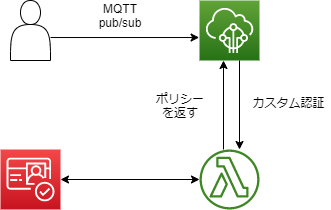

The diagram above was exported from draw.io. Its source (the exported page's mxGraphModel, read from the mxfile embedded in the PNG):
<mxGraphModel dx="852" dy="504" grid="1" gridSize="10" guides="1" tooltips="1" connect="1" arrows="1" fold="1" page="1" pageScale="1" pageWidth="827" pageHeight="1169" math="0" shadow="0">
  <root>
    <mxCell id="0" />
    <mxCell id="1" parent="0" />
    <mxCell id="cAORfV_PE8KNcq913RfR-1" value="" style="sketch=0;points=[[0,0,0],[0.25,0,0],[0.5,0,0],[0.75,0,0],[1,0,0],[0,1,0],[0.25,1,0],[0.5,1,0],[0.75,1,0],[1,1,0],[0,0.25,0],[0,0.5,0],[0,0.75,0],[1,0.25,0],[1,0.5,0],[1,0.75,0]];outlineConnect=0;fontColor=#232F3E;gradientColor=#60A337;gradientDirection=north;fillColor=#277116;strokeColor=#ffffff;dashed=0;verticalLabelPosition=bottom;verticalAlign=top;align=center;html=1;fontSize=12;fontStyle=0;aspect=fixed;shape=mxgraph.aws4.resourceIcon;resIcon=mxgraph.aws4.iot_core;" parent="1" vertex="1">
      <mxGeometry x="399" y="150" width="60" height="60" as="geometry" />
    </mxCell>
    <mxCell id="cAORfV_PE8KNcq913RfR-2" value="" style="sketch=0;outlineConnect=0;fontColor=#232F3E;gradientColor=none;fillColor=#3F8624;strokeColor=none;dashed=0;verticalLabelPosition=bottom;verticalAlign=top;align=center;html=1;fontSize=12;fontStyle=0;aspect=fixed;pointerEvents=1;shape=mxgraph.aws4.lambda_function;" parent="1" vertex="1">
      <mxGeometry x="399" y="299" width="60" height="60" as="geometry" />
    </mxCell>
    <mxCell id="cAORfV_PE8KNcq913RfR-3" value="" style="sketch=0;points=[[0,0,0],[0.25,0,0],[0.5,0,0],[0.75,0,0],[1,0,0],[0,1,0],[0.25,1,0],[0.5,1,0],[0.75,1,0],[1,1,0],[0,0.25,0],[0,0.5,0],[0,0.75,0],[1,0.25,0],[1,0.5,0],[1,0.75,0]];outlineConnect=0;fontColor=#232F3E;gradientColor=#F54749;gradientDirection=north;fillColor=#C7131F;strokeColor=#ffffff;dashed=0;verticalLabelPosition=bottom;verticalAlign=top;align=center;html=1;fontSize=12;fontStyle=0;aspect=fixed;shape=mxgraph.aws4.resourceIcon;resIcon=mxgraph.aws4.cognito;" parent="1" vertex="1">
      <mxGeometry x="200" y="299" width="60" height="60" as="geometry" />
    </mxCell>
    <mxCell id="cAORfV_PE8KNcq913RfR-12" value="" style="shape=actor;whiteSpace=wrap;html=1;" parent="1" vertex="1">
      <mxGeometry x="210" y="150" width="40" height="60" as="geometry" />
    </mxCell>
    <mxCell id="cAORfV_PE8KNcq913RfR-14" value="" style="endArrow=classic;html=1;rounded=0;exitX=1;exitY=0.617;exitDx=0;exitDy=0;exitPerimeter=0;entryX=-0.006;entryY=0.617;entryDx=0;entryDy=0;entryPerimeter=0;" parent="1" source="cAORfV_PE8KNcq913RfR-12" target="cAORfV_PE8KNcq913RfR-1" edge="1">
      <mxGeometry width="50" height="50" relative="1" as="geometry">
        <mxPoint x="390" y="260" as="sourcePoint" />
        <mxPoint x="440" y="210" as="targetPoint" />
      </mxGeometry>
    </mxCell>
    <mxCell id="cAORfV_PE8KNcq913RfR-16" value="" style="endArrow=classic;startArrow=classic;html=1;rounded=0;exitX=1;exitY=0.5;exitDx=0;exitDy=0;exitPerimeter=0;" parent="1" source="cAORfV_PE8KNcq913RfR-3" target="cAORfV_PE8KNcq913RfR-2" edge="1">
      <mxGeometry width="50" height="50" relative="1" as="geometry">
        <mxPoint x="390" y="260" as="sourcePoint" />
        <mxPoint x="440" y="210" as="targetPoint" />
      </mxGeometry>
    </mxCell>
    <mxCell id="cAORfV_PE8KNcq913RfR-17" value="MQTT pub/sub" style="text;html=1;strokeColor=none;fillColor=none;align=center;verticalAlign=middle;whiteSpace=wrap;rounded=0;" parent="1" vertex="1">
      <mxGeometry x="290" y="150" width="60" height="30" as="geometry" />
    </mxCell>
    <mxCell id="cAORfV_PE8KNcq913RfR-18" value="" style="endArrow=classic;html=1;rounded=0;entryX=0.5;entryY=1;entryDx=0;entryDy=0;entryPerimeter=0;" parent="1" edge="1">
      <mxGeometry width="50" height="50" relative="1" as="geometry">
        <mxPoint x="423" y="299" as="sourcePoint" />
        <mxPoint x="423" y="210" as="targetPoint" />
      </mxGeometry>
    </mxCell>
    <mxCell id="cAORfV_PE8KNcq913RfR-19" value="" style="endArrow=classic;html=1;rounded=0;exitX=0.5;exitY=1;exitDx=0;exitDy=0;exitPerimeter=0;" parent="1" edge="1">
      <mxGeometry width="50" height="50" relative="1" as="geometry">
        <mxPoint x="439" y="210" as="sourcePoint" />
        <mxPoint x="439" y="299" as="targetPoint" />
      </mxGeometry>
    </mxCell>
    <mxCell id="cAORfV_PE8KNcq913RfR-20" value="ポリシーを返す" style="text;html=1;strokeColor=none;fillColor=none;align=center;verticalAlign=middle;whiteSpace=wrap;rounded=0;" parent="1" vertex="1">
      <mxGeometry x="350" y="240" width="60" height="30" as="geometry" />
    </mxCell>
    <mxCell id="cAORfV_PE8KNcq913RfR-21" value="カスタム認証" style="text;html=1;strokeColor=none;fillColor=none;align=center;verticalAlign=middle;whiteSpace=wrap;rounded=0;" parent="1" vertex="1">
      <mxGeometry x="447" y="237" width="83" height="30" as="geometry" />
    </mxCell>
  </root>
</mxGraphModel>